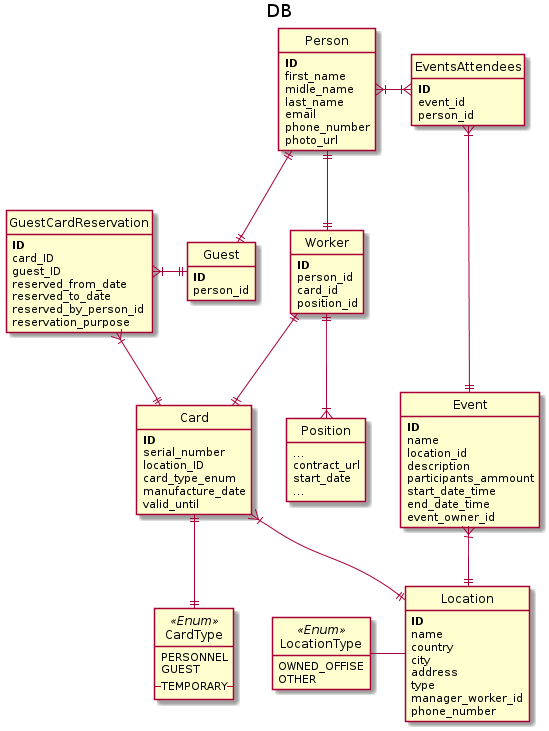

The diagram above was rendered by PlantUML. Its source (embedded in the PNG):
@startuml
skinparam packageStyle rectangle
hide circle

hide methods

title DB

entity CardType << Enum >> {
    PERSONNEL
    GUEST
    --TEMPORARY--
}

entity Card {
    <b>ID</b>
    serial_number
    location_ID
    card_type_enum
    manufacture_date
    valid_until
}


entity Location {
    <b>ID</b>
    name
    country
    city
    address
    type
    manager_worker_id
    phone_number
}


entity LocationType << Enum >> {
    OWNED_OFFISE
    OTHER
}

entity GuestCardReservation {
    <b>ID</b>
    card_ID
    guest_ID
    reserved_from_date
    reserved_to_date
    reserved_by_person_id
    reservation_purpose
}

entity Person {
    <b>ID</b>
    first_name
    midle_name
    last_name
    email
    phone_number
    photo_url
}

entity Worker {
    <b>ID</b>
    person_id
    card_id
    position_id
}

entity Position {
    ...
    contract_url
    start_date
    ...
}

entity Guest {
    <b>ID</b>
    person_id
}

entity Event {
    <b>ID</b>
    name
    location_id
    description
    participants_ammount
    start_date_time
    end_date_time
    event_owner_id
}

entity EventsAttendees {
    <b>ID</b>
    event_id
    person_id
}


Guest -[hidden] Worker


Worker ||--|{ Position
CardType ||-up-|| Card
Card }|--|| Location
GuestCardReservation }|-right-|| Card
Person ||--|| Worker
Guest ||-up-|| Person
GuestCardReservation }|-right-|| Guest
Event }|--|| Location
EventsAttendees }|--|| Event
EventsAttendees }|-left-|{ Person
Worker ||--|| Card
LocationType -right- Location

@enduml